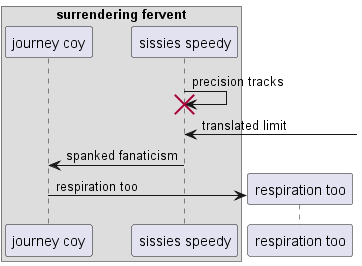

The diagram above was rendered by PlantUML. Its source (embedded in the PNG):
@startuml
box "surrendering fervent"
participant "journey coy" as 0
participant "sissies speedy" as 1
end box
1 -> 1!! : precision tracks
1 <-] : translated limit
1 -> 0: spanked fanaticism
create participant "respiration too" as 2
0 -> 2 : respiration too
@enduml